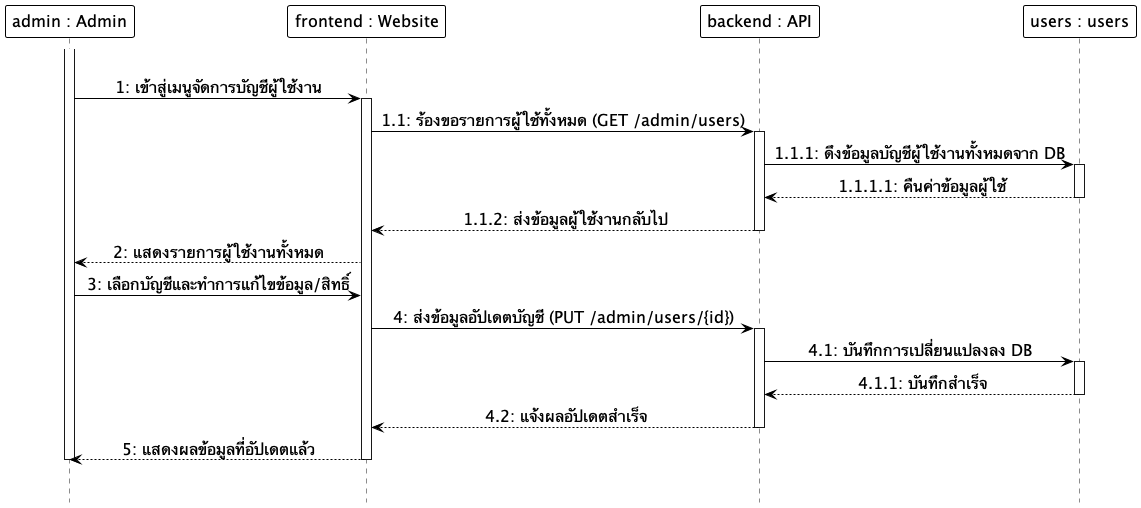

The diagram above was rendered by PlantUML. Its source (embedded in the PNG):
@startuml
hide footbox
skinparam monochrome true
skinparam shadowing false
skinparam backgroundcolor transparent
skinparam ParticipantMinHeight 60
skinparam ParticipantMinWidth 160
skinparam ParticipantBackgroundColor white
skinparam ParticipantBorderColor black
skinparam ParticipantBorderThickness 1.0
skinparam ParticipantFontSize 16
skinparam LifeLineBackgroundColor white
skinparam LifeLineBorderColor black
skinparam LifeLineBorderThickness 1.0
skinparam ArrowColor black
skinparam ArrowFontSize 16
skinparam sequenceMessageAlign center

participant "admin : Admin" as Admin
participant "frontend : Website" as Frontend
participant "backend : API" as Backend
participant "users : users" as DB

|||
activate Admin
Admin -> Frontend: 1: เข้าสู่เมนูจัดการบัญชีผู้ใช้งาน
activate Frontend
Frontend -> Backend: 1.1: ร้องขอรายการผู้ใช้ทั้งหมด (GET /admin/users)
activate Backend
Backend -> DB: 1.1.1: ดึงข้อมูลบัญชีผู้ใช้งานทั้งหมดจาก DB
activate DB
DB --> Backend: 1.1.1.1: คืนค่าข้อมูลผู้ใช้
deactivate DB
Backend --> Frontend: 1.1.2: ส่งข้อมูลผู้ใช้งานกลับไป
deactivate Backend
Frontend --> Admin: 2: แสดงรายการผู้ใช้งานทั้งหมด
Admin -> Frontend: 3: เลือกบัญชีและทำการแก้ไขข้อมูล/สิทธิ์
Frontend -> Backend: 4: ส่งข้อมูลอัปเดตบัญชี (PUT /admin/users/{id})
activate Backend
Backend -> DB: 4.1: บันทึกการเปลี่ยนแปลงลง DB
activate DB
DB --> Backend: 4.1.1: บันทึกสำเร็จ
deactivate DB
Backend --> Frontend: 4.2: แจ้งผลอัปเดตสำเร็จ
deactivate Backend
Frontend --> Admin: 5: แสดงผลข้อมูลที่อัปเดตแล้ว
deactivate Frontend
deactivate Admin
|||
@enduml